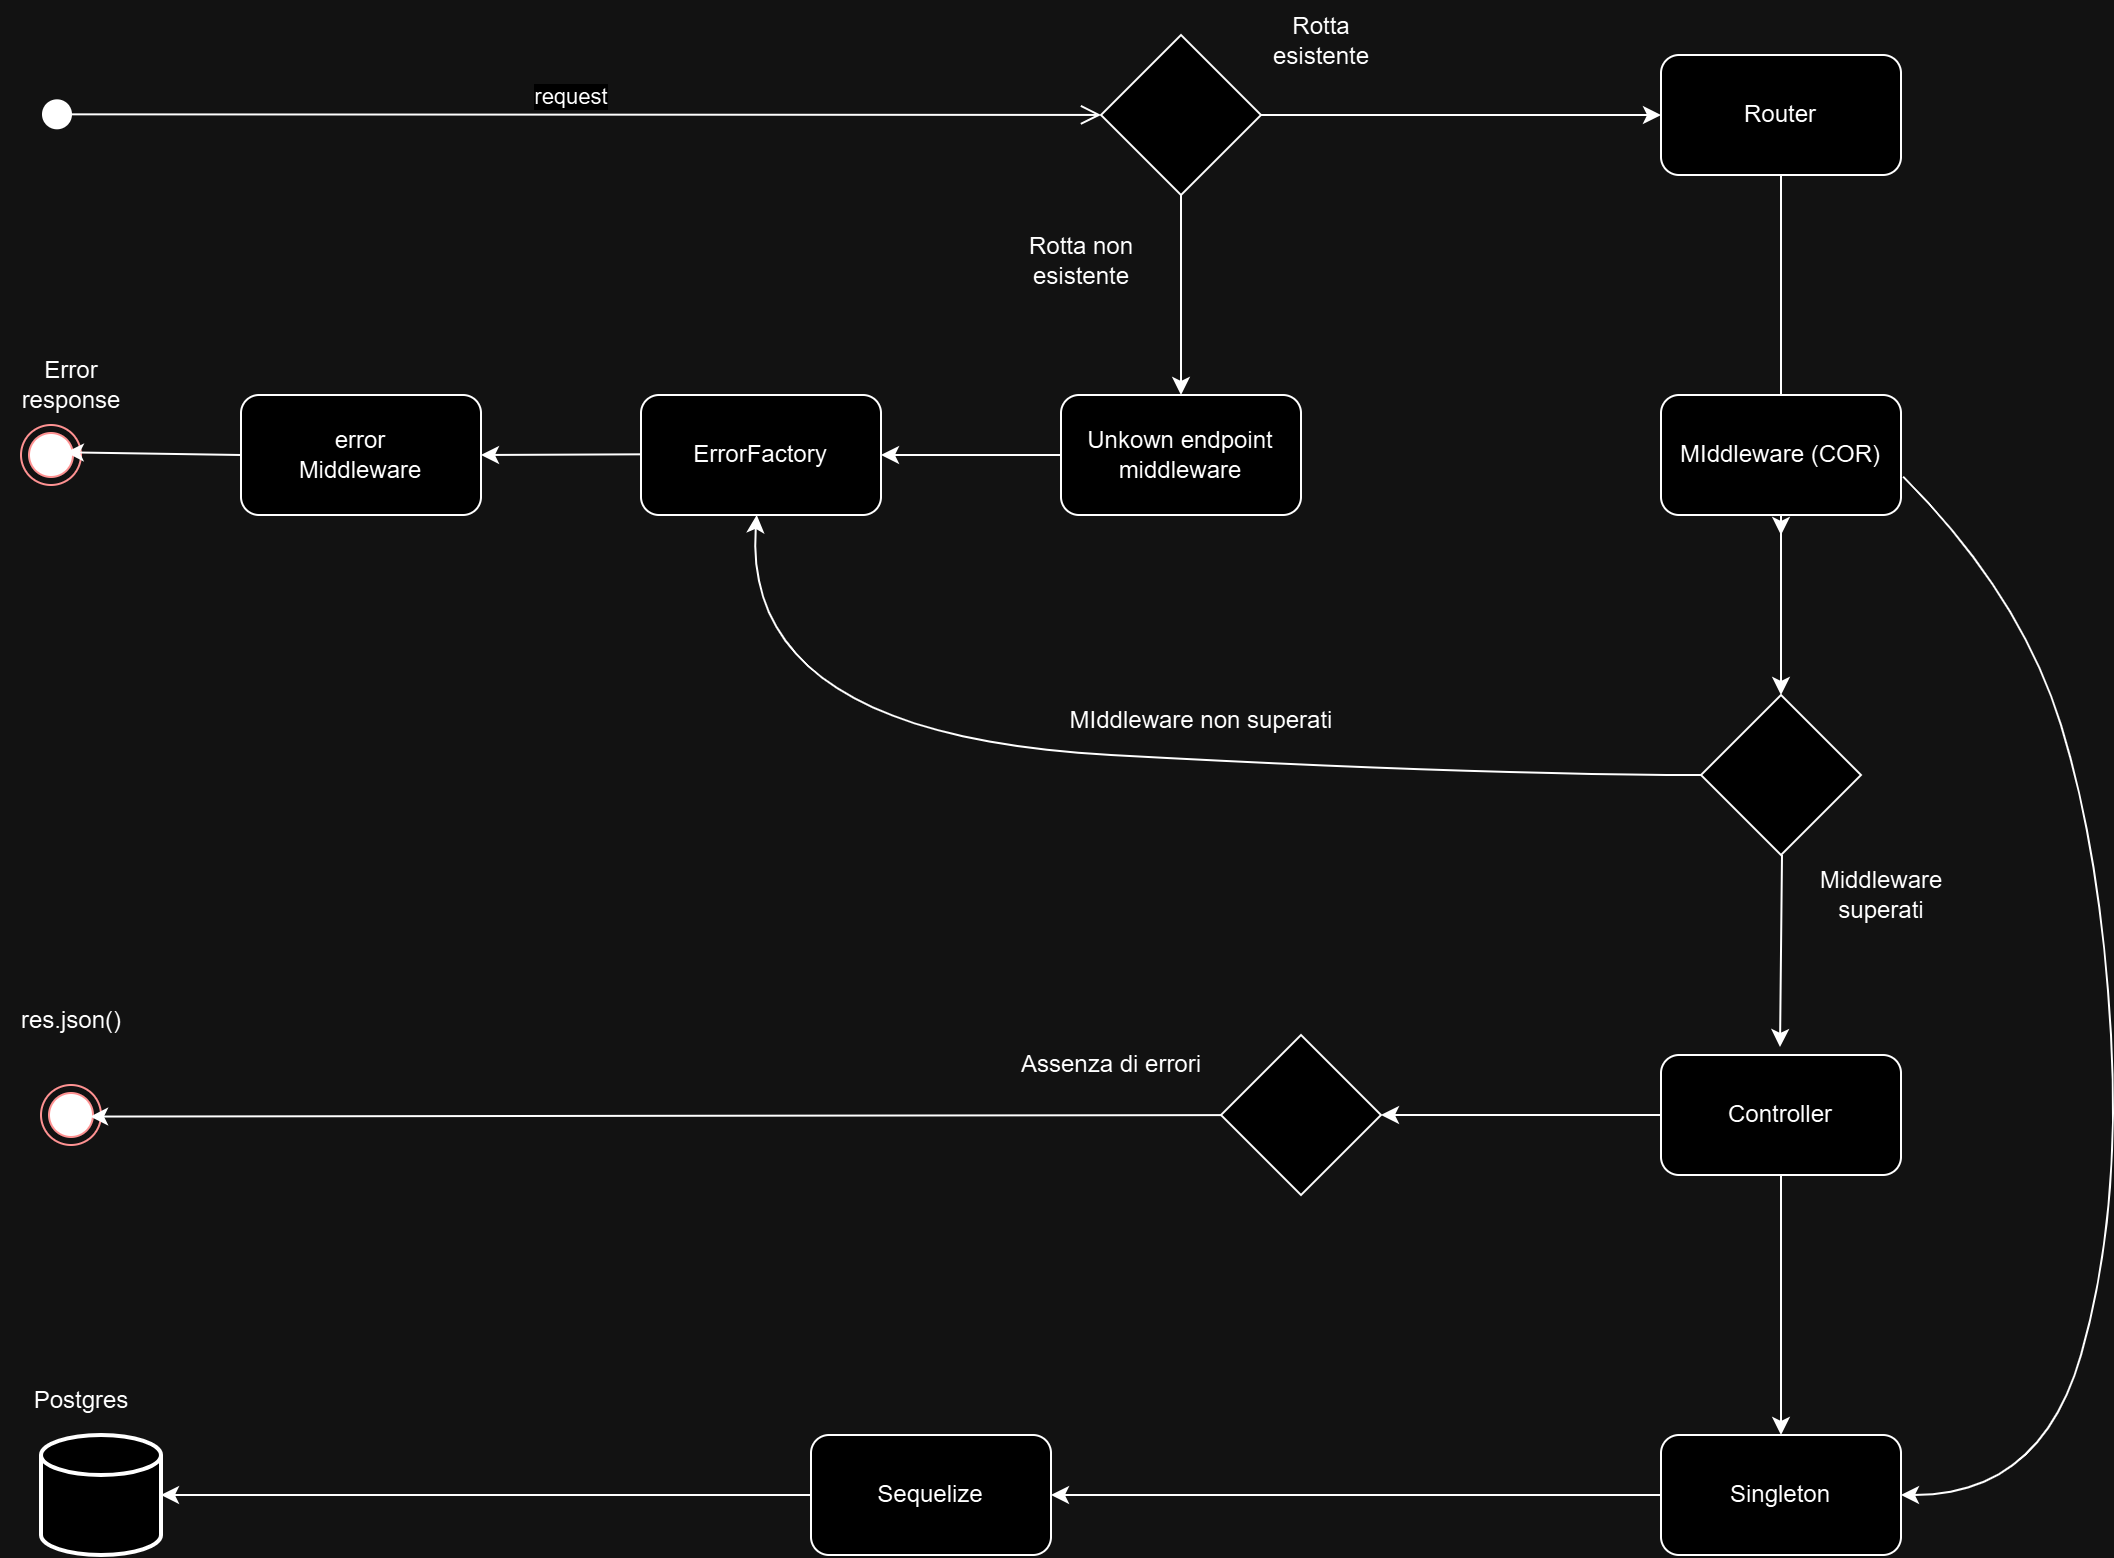

The diagram above was exported from draw.io. Its source (the exported page's mxGraphModel, read from the mxfile embedded in the PNG):
<mxGraphModel dx="1518" dy="655" grid="1" gridSize="10" guides="1" tooltips="1" connect="1" arrows="1" fold="1" page="1" pageScale="1" pageWidth="827" pageHeight="1169" math="0" shadow="0">
  <root>
    <mxCell id="0" />
    <mxCell id="1" parent="0" />
    <mxCell id="xpVIN94M9FA4CWtL-Tx9-1" value="request" style="html=1;verticalAlign=bottom;startArrow=circle;startFill=1;endArrow=open;startSize=6;endSize=8;curved=0;rounded=0;" edge="1" parent="1" target="xpVIN94M9FA4CWtL-Tx9-3">
      <mxGeometry width="80" relative="1" as="geometry">
        <mxPoint x="30" y="79.66" as="sourcePoint" />
        <mxPoint x="530" y="79.66" as="targetPoint" />
      </mxGeometry>
    </mxCell>
    <mxCell id="xpVIN94M9FA4CWtL-Tx9-3" value="" style="rhombus;whiteSpace=wrap;html=1;" vertex="1" parent="1">
      <mxGeometry x="560" y="40" width="80" height="80" as="geometry" />
    </mxCell>
    <mxCell id="xpVIN94M9FA4CWtL-Tx9-5" value="" style="endArrow=classic;html=1;rounded=0;" edge="1" parent="1" source="xpVIN94M9FA4CWtL-Tx9-3">
      <mxGeometry width="50" height="50" relative="1" as="geometry">
        <mxPoint x="520" y="240" as="sourcePoint" />
        <mxPoint x="600" y="220" as="targetPoint" />
      </mxGeometry>
    </mxCell>
    <mxCell id="xpVIN94M9FA4CWtL-Tx9-6" value="Unkown endpoint&lt;div&gt;middleware&lt;/div&gt;" style="rounded=1;whiteSpace=wrap;html=1;" vertex="1" parent="1">
      <mxGeometry x="540" y="220" width="120" height="60" as="geometry" />
    </mxCell>
    <mxCell id="xpVIN94M9FA4CWtL-Tx9-7" value="ErrorFactory" style="rounded=1;whiteSpace=wrap;html=1;" vertex="1" parent="1">
      <mxGeometry x="330" y="220" width="120" height="60" as="geometry" />
    </mxCell>
    <mxCell id="xpVIN94M9FA4CWtL-Tx9-8" value="" style="endArrow=classic;html=1;rounded=0;" edge="1" parent="1" source="xpVIN94M9FA4CWtL-Tx9-6" target="xpVIN94M9FA4CWtL-Tx9-7">
      <mxGeometry width="50" height="50" relative="1" as="geometry">
        <mxPoint x="410" y="240" as="sourcePoint" />
        <mxPoint x="460" y="190" as="targetPoint" />
      </mxGeometry>
    </mxCell>
    <mxCell id="xpVIN94M9FA4CWtL-Tx9-9" value="error&lt;div&gt;Middleware&lt;/div&gt;" style="rounded=1;whiteSpace=wrap;html=1;" vertex="1" parent="1">
      <mxGeometry x="130" y="220" width="120" height="60" as="geometry" />
    </mxCell>
    <mxCell id="xpVIN94M9FA4CWtL-Tx9-10" value="" style="endArrow=classic;html=1;rounded=0;" edge="1" parent="1">
      <mxGeometry width="50" height="50" relative="1" as="geometry">
        <mxPoint x="330" y="249.66" as="sourcePoint" />
        <mxPoint x="250" y="250" as="targetPoint" />
      </mxGeometry>
    </mxCell>
    <mxCell id="xpVIN94M9FA4CWtL-Tx9-12" value="" style="ellipse;html=1;shape=endState;fillColor=#000000;strokeColor=#ff0000;" vertex="1" parent="1">
      <mxGeometry x="20" y="235" width="30" height="30" as="geometry" />
    </mxCell>
    <mxCell id="xpVIN94M9FA4CWtL-Tx9-15" value="" style="endArrow=classic;html=1;rounded=0;exitX=0;exitY=0.5;exitDx=0;exitDy=0;entryX=0.747;entryY=0.455;entryDx=0;entryDy=0;entryPerimeter=0;" edge="1" parent="1" source="xpVIN94M9FA4CWtL-Tx9-9" target="xpVIN94M9FA4CWtL-Tx9-12">
      <mxGeometry width="50" height="50" relative="1" as="geometry">
        <mxPoint x="340" y="259.65999999999997" as="sourcePoint" />
        <mxPoint x="84" y="250" as="targetPoint" />
      </mxGeometry>
    </mxCell>
    <mxCell id="xpVIN94M9FA4CWtL-Tx9-16" value="Error&lt;div&gt;response&lt;/div&gt;" style="text;html=1;align=center;verticalAlign=middle;resizable=0;points=[];autosize=1;strokeColor=none;fillColor=none;" vertex="1" parent="1">
      <mxGeometry x="10" y="195" width="70" height="40" as="geometry" />
    </mxCell>
    <mxCell id="xpVIN94M9FA4CWtL-Tx9-17" value="Rotta non&lt;div&gt;esistente&lt;/div&gt;" style="text;html=1;align=center;verticalAlign=middle;resizable=0;points=[];autosize=1;strokeColor=none;fillColor=none;" vertex="1" parent="1">
      <mxGeometry x="510" y="133" width="80" height="40" as="geometry" />
    </mxCell>
    <mxCell id="xpVIN94M9FA4CWtL-Tx9-18" value="Rotta&lt;div&gt;esistente&lt;/div&gt;" style="text;html=1;align=center;verticalAlign=middle;resizable=0;points=[];autosize=1;strokeColor=none;fillColor=none;" vertex="1" parent="1">
      <mxGeometry x="635" y="23" width="70" height="40" as="geometry" />
    </mxCell>
    <mxCell id="xpVIN94M9FA4CWtL-Tx9-19" value="" style="endArrow=classic;html=1;rounded=0;exitX=1;exitY=0.5;exitDx=0;exitDy=0;" edge="1" parent="1" source="xpVIN94M9FA4CWtL-Tx9-3">
      <mxGeometry width="50" height="50" relative="1" as="geometry">
        <mxPoint x="670" y="160" as="sourcePoint" />
        <mxPoint x="840" y="80" as="targetPoint" />
      </mxGeometry>
    </mxCell>
    <mxCell id="xpVIN94M9FA4CWtL-Tx9-20" value="Router" style="rounded=1;whiteSpace=wrap;html=1;" vertex="1" parent="1">
      <mxGeometry x="840" y="50" width="120" height="60" as="geometry" />
    </mxCell>
    <mxCell id="xpVIN94M9FA4CWtL-Tx9-21" value="" style="endArrow=classic;html=1;rounded=0;" edge="1" parent="1" source="xpVIN94M9FA4CWtL-Tx9-20">
      <mxGeometry width="50" height="50" relative="1" as="geometry">
        <mxPoint x="780" y="230" as="sourcePoint" />
        <mxPoint x="900" y="290" as="targetPoint" />
      </mxGeometry>
    </mxCell>
    <mxCell id="xpVIN94M9FA4CWtL-Tx9-22" value="MIddleware (COR)" style="rounded=1;whiteSpace=wrap;html=1;" vertex="1" parent="1">
      <mxGeometry x="840" y="220" width="120" height="60" as="geometry" />
    </mxCell>
    <mxCell id="xpVIN94M9FA4CWtL-Tx9-23" value="" style="rhombus;whiteSpace=wrap;html=1;" vertex="1" parent="1">
      <mxGeometry x="860" y="370" width="80" height="80" as="geometry" />
    </mxCell>
    <mxCell id="xpVIN94M9FA4CWtL-Tx9-24" value="" style="endArrow=classic;html=1;rounded=0;exitX=0.5;exitY=1;exitDx=0;exitDy=0;" edge="1" parent="1" source="xpVIN94M9FA4CWtL-Tx9-22" target="xpVIN94M9FA4CWtL-Tx9-23">
      <mxGeometry width="50" height="50" relative="1" as="geometry">
        <mxPoint x="770" y="310" as="sourcePoint" />
        <mxPoint x="820" y="260" as="targetPoint" />
      </mxGeometry>
    </mxCell>
    <mxCell id="xpVIN94M9FA4CWtL-Tx9-26" value="" style="curved=1;endArrow=classic;html=1;rounded=0;" edge="1" parent="1" source="xpVIN94M9FA4CWtL-Tx9-23" target="xpVIN94M9FA4CWtL-Tx9-7">
      <mxGeometry width="50" height="50" relative="1" as="geometry">
        <mxPoint x="700" y="410" as="sourcePoint" />
        <mxPoint x="380" y="320" as="targetPoint" />
        <Array as="points">
          <mxPoint x="750" y="410" />
          <mxPoint x="380" y="390" />
        </Array>
      </mxGeometry>
    </mxCell>
    <mxCell id="xpVIN94M9FA4CWtL-Tx9-27" value="MIddleware non superati" style="text;html=1;align=center;verticalAlign=middle;resizable=0;points=[];autosize=1;strokeColor=none;fillColor=none;" vertex="1" parent="1">
      <mxGeometry x="535" y="368" width="150" height="30" as="geometry" />
    </mxCell>
    <mxCell id="xpVIN94M9FA4CWtL-Tx9-28" value="Middleware&lt;div&gt;superati&lt;/div&gt;" style="text;html=1;align=center;verticalAlign=middle;resizable=0;points=[];autosize=1;strokeColor=none;fillColor=none;" vertex="1" parent="1">
      <mxGeometry x="910" y="450" width="80" height="40" as="geometry" />
    </mxCell>
    <mxCell id="xpVIN94M9FA4CWtL-Tx9-29" value="" style="endArrow=classic;html=1;rounded=0;exitX=0.5;exitY=1;exitDx=0;exitDy=0;entryX=0.484;entryY=0.07;entryDx=0;entryDy=0;entryPerimeter=0;" edge="1" parent="1">
      <mxGeometry width="50" height="50" relative="1" as="geometry">
        <mxPoint x="900.5" y="450" as="sourcePoint" />
        <mxPoint x="899.5" y="546" as="targetPoint" />
      </mxGeometry>
    </mxCell>
    <mxCell id="xpVIN94M9FA4CWtL-Tx9-30" value="Controller" style="rounded=1;whiteSpace=wrap;html=1;" vertex="1" parent="1">
      <mxGeometry x="840" y="550" width="120" height="60" as="geometry" />
    </mxCell>
    <mxCell id="xpVIN94M9FA4CWtL-Tx9-31" value="" style="endArrow=classic;html=1;rounded=0;exitX=0;exitY=0.5;exitDx=0;exitDy=0;" edge="1" parent="1" source="xpVIN94M9FA4CWtL-Tx9-30">
      <mxGeometry width="50" height="50" relative="1" as="geometry">
        <mxPoint x="680" y="500" as="sourcePoint" />
        <mxPoint x="700" y="580" as="targetPoint" />
      </mxGeometry>
    </mxCell>
    <mxCell id="xpVIN94M9FA4CWtL-Tx9-32" value="" style="rhombus;whiteSpace=wrap;html=1;" vertex="1" parent="1">
      <mxGeometry x="620" y="540" width="80" height="80" as="geometry" />
    </mxCell>
    <mxCell id="xpVIN94M9FA4CWtL-Tx9-33" value="Assenza di errori" style="text;html=1;align=center;verticalAlign=middle;resizable=0;points=[];autosize=1;strokeColor=none;fillColor=none;" vertex="1" parent="1">
      <mxGeometry x="510" y="540" width="110" height="30" as="geometry" />
    </mxCell>
    <mxCell id="xpVIN94M9FA4CWtL-Tx9-34" value="" style="ellipse;html=1;shape=endState;fillColor=#000000;strokeColor=#ff0000;" vertex="1" parent="1">
      <mxGeometry x="30" y="565" width="30" height="30" as="geometry" />
    </mxCell>
    <mxCell id="xpVIN94M9FA4CWtL-Tx9-35" value="res.json()" style="text;html=1;align=center;verticalAlign=middle;resizable=0;points=[];autosize=1;strokeColor=none;fillColor=none;" vertex="1" parent="1">
      <mxGeometry x="10" y="518" width="70" height="30" as="geometry" />
    </mxCell>
    <mxCell id="xpVIN94M9FA4CWtL-Tx9-36" value="" style="endArrow=classic;html=1;rounded=0;entryX=0.818;entryY=0.526;entryDx=0;entryDy=0;entryPerimeter=0;" edge="1" parent="1" source="xpVIN94M9FA4CWtL-Tx9-32" target="xpVIN94M9FA4CWtL-Tx9-34">
      <mxGeometry width="50" height="50" relative="1" as="geometry">
        <mxPoint x="270" y="550" as="sourcePoint" />
        <mxPoint x="320" y="500" as="targetPoint" />
      </mxGeometry>
    </mxCell>
    <mxCell id="xpVIN94M9FA4CWtL-Tx9-37" value="Singleton" style="rounded=1;whiteSpace=wrap;html=1;" vertex="1" parent="1">
      <mxGeometry x="840" y="740" width="120" height="60" as="geometry" />
    </mxCell>
    <mxCell id="xpVIN94M9FA4CWtL-Tx9-38" value="" style="curved=1;endArrow=classic;html=1;rounded=0;exitX=1.009;exitY=0.68;exitDx=0;exitDy=0;exitPerimeter=0;" edge="1" parent="1" source="xpVIN94M9FA4CWtL-Tx9-22" target="xpVIN94M9FA4CWtL-Tx9-37">
      <mxGeometry width="50" height="50" relative="1" as="geometry">
        <mxPoint x="880" y="640" as="sourcePoint" />
        <mxPoint x="930" y="590" as="targetPoint" />
        <Array as="points">
          <mxPoint x="1020" y="320" />
          <mxPoint x="1060" y="450" />
          <mxPoint x="1070" y="630" />
          <mxPoint x="1030" y="770" />
        </Array>
      </mxGeometry>
    </mxCell>
    <mxCell id="xpVIN94M9FA4CWtL-Tx9-39" value="" style="endArrow=classic;html=1;rounded=0;entryX=0.5;entryY=0;entryDx=0;entryDy=0;" edge="1" parent="1" source="xpVIN94M9FA4CWtL-Tx9-30" target="xpVIN94M9FA4CWtL-Tx9-37">
      <mxGeometry width="50" height="50" relative="1" as="geometry">
        <mxPoint x="880" y="600" as="sourcePoint" />
        <mxPoint x="930" y="550" as="targetPoint" />
      </mxGeometry>
    </mxCell>
    <mxCell id="xpVIN94M9FA4CWtL-Tx9-40" value="Sequelize" style="rounded=1;whiteSpace=wrap;html=1;" vertex="1" parent="1">
      <mxGeometry x="415" y="740" width="120" height="60" as="geometry" />
    </mxCell>
    <mxCell id="xpVIN94M9FA4CWtL-Tx9-42" value="" style="strokeWidth=2;html=1;shape=mxgraph.flowchart.database;whiteSpace=wrap;" vertex="1" parent="1">
      <mxGeometry x="30" y="740" width="60" height="60" as="geometry" />
    </mxCell>
    <mxCell id="xpVIN94M9FA4CWtL-Tx9-43" value="" style="endArrow=classic;html=1;rounded=0;exitX=0;exitY=0.5;exitDx=0;exitDy=0;" edge="1" parent="1" source="xpVIN94M9FA4CWtL-Tx9-37" target="xpVIN94M9FA4CWtL-Tx9-40">
      <mxGeometry width="50" height="50" relative="1" as="geometry">
        <mxPoint x="440" y="670" as="sourcePoint" />
        <mxPoint x="490" y="620" as="targetPoint" />
      </mxGeometry>
    </mxCell>
    <mxCell id="xpVIN94M9FA4CWtL-Tx9-44" value="" style="endArrow=classic;html=1;rounded=0;entryX=1;entryY=0.5;entryDx=0;entryDy=0;entryPerimeter=0;exitX=0;exitY=0.5;exitDx=0;exitDy=0;" edge="1" parent="1" source="xpVIN94M9FA4CWtL-Tx9-40" target="xpVIN94M9FA4CWtL-Tx9-42">
      <mxGeometry width="50" height="50" relative="1" as="geometry">
        <mxPoint x="440" y="670" as="sourcePoint" />
        <mxPoint x="490" y="620" as="targetPoint" />
      </mxGeometry>
    </mxCell>
    <mxCell id="xpVIN94M9FA4CWtL-Tx9-45" value="Postgres" style="text;html=1;align=center;verticalAlign=middle;resizable=0;points=[];autosize=1;strokeColor=none;fillColor=none;" vertex="1" parent="1">
      <mxGeometry x="15" y="708" width="70" height="30" as="geometry" />
    </mxCell>
  </root>
</mxGraphModel>